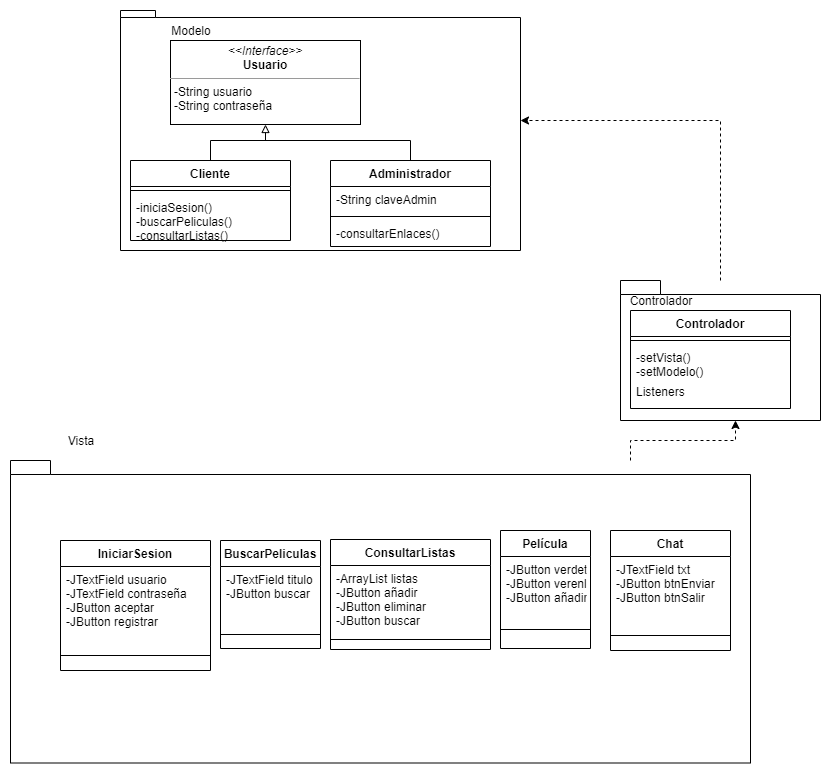

The diagram above was exported from draw.io. Its source (the exported page's mxGraphModel, read from the mxfile embedded in the PNG):
<mxGraphModel dx="2062" dy="1155" grid="1" gridSize="10" guides="1" tooltips="1" connect="1" arrows="1" fold="1" page="1" pageScale="1" pageWidth="827" pageHeight="1169" math="0" shadow="0">
  <root>
    <mxCell id="WIyWlLk6GJQsqaUBKTNV-0" />
    <mxCell id="WIyWlLk6GJQsqaUBKTNV-1" parent="WIyWlLk6GJQsqaUBKTNV-0" />
    <mxCell id="RlvItAUIhlDQf3airOHe-0" value="Modelo&lt;br&gt;&lt;br&gt;&lt;br&gt;&lt;br&gt;&lt;br&gt;" style="shape=folder;fontStyle=1;spacingTop=10;tabWidth=35;tabHeight=7;tabPosition=left;html=1;" parent="WIyWlLk6GJQsqaUBKTNV-1" vertex="1">
      <mxGeometry x="160" y="10" width="400" height="240" as="geometry" />
    </mxCell>
    <mxCell id="RlvItAUIhlDQf3airOHe-39" style="edgeStyle=orthogonalEdgeStyle;rounded=0;orthogonalLoop=1;jettySize=auto;html=1;entryX=0.575;entryY=1.002;entryDx=0;entryDy=0;entryPerimeter=0;dashed=1;startArrow=none;startFill=0;endArrow=classic;endFill=1;" parent="WIyWlLk6GJQsqaUBKTNV-1" source="RlvItAUIhlDQf3airOHe-1" target="RlvItAUIhlDQf3airOHe-2" edge="1">
      <mxGeometry relative="1" as="geometry">
        <Array as="points">
          <mxPoint x="670" y="542" />
          <mxPoint x="670" y="440" />
          <mxPoint x="775" y="440" />
        </Array>
      </mxGeometry>
    </mxCell>
    <mxCell id="RlvItAUIhlDQf3airOHe-1" value="" style="shape=folder;fontStyle=1;spacingTop=10;tabWidth=40;tabHeight=14;tabPosition=left;html=1;" parent="WIyWlLk6GJQsqaUBKTNV-1" vertex="1">
      <mxGeometry x="50" y="460" width="740" height="302.5" as="geometry" />
    </mxCell>
    <mxCell id="RlvItAUIhlDQf3airOHe-38" style="edgeStyle=orthogonalEdgeStyle;rounded=0;orthogonalLoop=1;jettySize=auto;html=1;entryX=1.001;entryY=0.46;entryDx=0;entryDy=0;entryPerimeter=0;startArrow=none;startFill=0;endArrow=classic;endFill=1;dashed=1;" parent="WIyWlLk6GJQsqaUBKTNV-1" source="RlvItAUIhlDQf3airOHe-2" target="RlvItAUIhlDQf3airOHe-0" edge="1">
      <mxGeometry relative="1" as="geometry">
        <Array as="points">
          <mxPoint x="760" y="120" />
        </Array>
      </mxGeometry>
    </mxCell>
    <mxCell id="RlvItAUIhlDQf3airOHe-2" value="&lt;br&gt;" style="shape=folder;fontStyle=1;spacingTop=10;tabWidth=40;tabHeight=14;tabPosition=left;html=1;" parent="WIyWlLk6GJQsqaUBKTNV-1" vertex="1">
      <mxGeometry x="660" y="280" width="200" height="140" as="geometry" />
    </mxCell>
    <mxCell id="RlvItAUIhlDQf3airOHe-13" style="edgeStyle=orthogonalEdgeStyle;rounded=0;orthogonalLoop=1;jettySize=auto;html=1;entryX=0.5;entryY=0;entryDx=0;entryDy=0;endArrow=none;endFill=0;startArrow=block;startFill=0;" parent="WIyWlLk6GJQsqaUBKTNV-1" source="RlvItAUIhlDQf3airOHe-3" target="RlvItAUIhlDQf3airOHe-9" edge="1">
      <mxGeometry relative="1" as="geometry">
        <Array as="points">
          <mxPoint x="305" y="140" />
          <mxPoint x="450" y="140" />
        </Array>
      </mxGeometry>
    </mxCell>
    <mxCell id="RlvItAUIhlDQf3airOHe-3" value="&lt;p style=&quot;margin: 0px ; margin-top: 4px ; text-align: center&quot;&gt;&lt;i&gt;&amp;lt;&amp;lt;Interface&amp;gt;&amp;gt;&lt;/i&gt;&lt;br&gt;&lt;b&gt;Usuario&lt;/b&gt;&lt;/p&gt;&lt;hr size=&quot;1&quot;&gt;&lt;p style=&quot;margin: 0px ; margin-left: 4px&quot;&gt;-String usuario&lt;/p&gt;&lt;p style=&quot;margin: 0px ; margin-left: 4px&quot;&gt;-String contraseña&lt;/p&gt;" style="verticalAlign=top;align=left;overflow=fill;fontSize=12;fontFamily=Helvetica;html=1;" parent="WIyWlLk6GJQsqaUBKTNV-1" vertex="1">
      <mxGeometry x="210" y="40" width="190" height="84" as="geometry" />
    </mxCell>
    <mxCell id="RlvItAUIhlDQf3airOHe-4" value="Modelo" style="text;html=1;strokeColor=none;fillColor=none;align=center;verticalAlign=middle;whiteSpace=wrap;rounded=0;" parent="WIyWlLk6GJQsqaUBKTNV-1" vertex="1">
      <mxGeometry x="210" y="20" width="40" height="20" as="geometry" />
    </mxCell>
    <mxCell id="RlvItAUIhlDQf3airOHe-14" style="edgeStyle=orthogonalEdgeStyle;rounded=0;orthogonalLoop=1;jettySize=auto;html=1;startArrow=none;startFill=0;endArrow=none;endFill=0;" parent="WIyWlLk6GJQsqaUBKTNV-1" source="RlvItAUIhlDQf3airOHe-5" edge="1">
      <mxGeometry relative="1" as="geometry">
        <mxPoint x="310" y="140" as="targetPoint" />
      </mxGeometry>
    </mxCell>
    <mxCell id="RlvItAUIhlDQf3airOHe-5" value="Cliente" style="swimlane;fontStyle=1;align=center;verticalAlign=top;childLayout=stackLayout;horizontal=1;startSize=26;horizontalStack=0;resizeParent=1;resizeParentMax=0;resizeLast=0;collapsible=1;marginBottom=0;" parent="WIyWlLk6GJQsqaUBKTNV-1" vertex="1">
      <mxGeometry x="170" y="160" width="160" height="80" as="geometry" />
    </mxCell>
    <mxCell id="RlvItAUIhlDQf3airOHe-7" value="" style="line;strokeWidth=1;fillColor=none;align=left;verticalAlign=middle;spacingTop=-1;spacingLeft=3;spacingRight=3;rotatable=0;labelPosition=right;points=[];portConstraint=eastwest;" parent="RlvItAUIhlDQf3airOHe-5" vertex="1">
      <mxGeometry y="26" width="160" height="8" as="geometry" />
    </mxCell>
    <mxCell id="RlvItAUIhlDQf3airOHe-8" value="-iniciaSesion()&#10;-buscarPeliculas()&#10;-consultarListas()" style="text;strokeColor=none;fillColor=none;align=left;verticalAlign=top;spacingLeft=4;spacingRight=4;overflow=hidden;rotatable=0;points=[[0,0.5],[1,0.5]];portConstraint=eastwest;" parent="RlvItAUIhlDQf3airOHe-5" vertex="1">
      <mxGeometry y="34" width="160" height="46" as="geometry" />
    </mxCell>
    <mxCell id="RlvItAUIhlDQf3airOHe-9" value="Administrador" style="swimlane;fontStyle=1;align=center;verticalAlign=top;childLayout=stackLayout;horizontal=1;startSize=26;horizontalStack=0;resizeParent=1;resizeParentMax=0;resizeLast=0;collapsible=1;marginBottom=0;" parent="WIyWlLk6GJQsqaUBKTNV-1" vertex="1">
      <mxGeometry x="370" y="160" width="160" height="86" as="geometry" />
    </mxCell>
    <mxCell id="RlvItAUIhlDQf3airOHe-10" value="-String claveAdmin" style="text;strokeColor=none;fillColor=none;align=left;verticalAlign=top;spacingLeft=4;spacingRight=4;overflow=hidden;rotatable=0;points=[[0,0.5],[1,0.5]];portConstraint=eastwest;" parent="RlvItAUIhlDQf3airOHe-9" vertex="1">
      <mxGeometry y="26" width="160" height="26" as="geometry" />
    </mxCell>
    <mxCell id="RlvItAUIhlDQf3airOHe-11" value="" style="line;strokeWidth=1;fillColor=none;align=left;verticalAlign=middle;spacingTop=-1;spacingLeft=3;spacingRight=3;rotatable=0;labelPosition=right;points=[];portConstraint=eastwest;" parent="RlvItAUIhlDQf3airOHe-9" vertex="1">
      <mxGeometry y="52" width="160" height="8" as="geometry" />
    </mxCell>
    <mxCell id="RlvItAUIhlDQf3airOHe-12" value="-consultarEnlaces()" style="text;strokeColor=none;fillColor=none;align=left;verticalAlign=top;spacingLeft=4;spacingRight=4;overflow=hidden;rotatable=0;points=[[0,0.5],[1,0.5]];portConstraint=eastwest;" parent="RlvItAUIhlDQf3airOHe-9" vertex="1">
      <mxGeometry y="60" width="160" height="26" as="geometry" />
    </mxCell>
    <mxCell id="RlvItAUIhlDQf3airOHe-15" value="IniciarSesion" style="swimlane;fontStyle=1;align=center;verticalAlign=top;childLayout=stackLayout;horizontal=1;startSize=26;horizontalStack=0;resizeParent=1;resizeParentMax=0;resizeLast=0;collapsible=1;marginBottom=0;" parent="WIyWlLk6GJQsqaUBKTNV-1" vertex="1">
      <mxGeometry x="100" y="540" width="150" height="130" as="geometry" />
    </mxCell>
    <mxCell id="RlvItAUIhlDQf3airOHe-16" value="-JTextField usuario&#10;-JTextField contraseña&#10;-JButton aceptar&#10;-JButton registrar" style="text;strokeColor=none;fillColor=none;align=left;verticalAlign=top;spacingLeft=4;spacingRight=4;overflow=hidden;rotatable=0;points=[[0,0.5],[1,0.5]];portConstraint=eastwest;" parent="RlvItAUIhlDQf3airOHe-15" vertex="1">
      <mxGeometry y="26" width="150" height="74" as="geometry" />
    </mxCell>
    <mxCell id="RlvItAUIhlDQf3airOHe-17" value="" style="line;strokeWidth=1;fillColor=none;align=left;verticalAlign=middle;spacingTop=-1;spacingLeft=3;spacingRight=3;rotatable=0;labelPosition=right;points=[];portConstraint=eastwest;" parent="RlvItAUIhlDQf3airOHe-15" vertex="1">
      <mxGeometry y="100" width="150" height="30" as="geometry" />
    </mxCell>
    <mxCell id="RlvItAUIhlDQf3airOHe-19" value="BuscarPeliculas" style="swimlane;fontStyle=1;align=center;verticalAlign=top;childLayout=stackLayout;horizontal=1;startSize=26;horizontalStack=0;resizeParent=1;resizeParentMax=0;resizeLast=0;collapsible=1;marginBottom=0;" parent="WIyWlLk6GJQsqaUBKTNV-1" vertex="1">
      <mxGeometry x="260" y="540" width="100" height="108" as="geometry" />
    </mxCell>
    <mxCell id="RlvItAUIhlDQf3airOHe-20" value="-JTextField titulo&#10;-JButton buscar" style="text;strokeColor=none;fillColor=none;align=left;verticalAlign=top;spacingLeft=4;spacingRight=4;overflow=hidden;rotatable=0;points=[[0,0.5],[1,0.5]];portConstraint=eastwest;" parent="RlvItAUIhlDQf3airOHe-19" vertex="1">
      <mxGeometry y="26" width="100" height="54" as="geometry" />
    </mxCell>
    <mxCell id="RlvItAUIhlDQf3airOHe-21" value="" style="line;strokeWidth=1;fillColor=none;align=left;verticalAlign=middle;spacingTop=-1;spacingLeft=3;spacingRight=3;rotatable=0;labelPosition=right;points=[];portConstraint=eastwest;" parent="RlvItAUIhlDQf3airOHe-19" vertex="1">
      <mxGeometry y="80" width="100" height="28" as="geometry" />
    </mxCell>
    <mxCell id="RlvItAUIhlDQf3airOHe-23" value="ConsultarListas" style="swimlane;fontStyle=1;align=center;verticalAlign=top;childLayout=stackLayout;horizontal=1;startSize=26;horizontalStack=0;resizeParent=1;resizeParentMax=0;resizeLast=0;collapsible=1;marginBottom=0;" parent="WIyWlLk6GJQsqaUBKTNV-1" vertex="1">
      <mxGeometry x="370" y="539" width="160" height="110" as="geometry" />
    </mxCell>
    <mxCell id="RlvItAUIhlDQf3airOHe-24" value="-ArrayList listas&#10;-JButton añadir&#10;-JButton eliminar&#10;-JButton buscar" style="text;strokeColor=none;fillColor=none;align=left;verticalAlign=top;spacingLeft=4;spacingRight=4;overflow=hidden;rotatable=0;points=[[0,0.5],[1,0.5]];portConstraint=eastwest;" parent="RlvItAUIhlDQf3airOHe-23" vertex="1">
      <mxGeometry y="26" width="160" height="64" as="geometry" />
    </mxCell>
    <mxCell id="RlvItAUIhlDQf3airOHe-25" value="&#10;&#10;&#10;" style="line;strokeWidth=1;fillColor=none;align=left;verticalAlign=middle;spacingTop=-1;spacingLeft=3;spacingRight=3;rotatable=0;labelPosition=right;points=[];portConstraint=eastwest;" parent="RlvItAUIhlDQf3airOHe-23" vertex="1">
      <mxGeometry y="90" width="160" height="20" as="geometry" />
    </mxCell>
    <mxCell id="RlvItAUIhlDQf3airOHe-27" value="Película" style="swimlane;fontStyle=1;align=center;verticalAlign=top;childLayout=stackLayout;horizontal=1;startSize=26;horizontalStack=0;resizeParent=1;resizeParentMax=0;resizeLast=0;collapsible=1;marginBottom=0;" parent="WIyWlLk6GJQsqaUBKTNV-1" vertex="1">
      <mxGeometry x="540" y="530" width="90" height="118" as="geometry" />
    </mxCell>
    <mxCell id="RlvItAUIhlDQf3airOHe-28" value="-JButton verdetalles&#10;-JButton verenlaces&#10;-JButton añadirenlace&#10;" style="text;strokeColor=none;fillColor=none;align=left;verticalAlign=top;spacingLeft=4;spacingRight=4;overflow=hidden;rotatable=0;points=[[0,0.5],[1,0.5]];portConstraint=eastwest;" parent="RlvItAUIhlDQf3airOHe-27" vertex="1">
      <mxGeometry y="26" width="90" height="54" as="geometry" />
    </mxCell>
    <mxCell id="RlvItAUIhlDQf3airOHe-29" value="" style="line;strokeWidth=1;fillColor=none;align=left;verticalAlign=middle;spacingTop=-1;spacingLeft=3;spacingRight=3;rotatable=0;labelPosition=right;points=[];portConstraint=eastwest;" parent="RlvItAUIhlDQf3airOHe-27" vertex="1">
      <mxGeometry y="80" width="90" height="38" as="geometry" />
    </mxCell>
    <mxCell id="RlvItAUIhlDQf3airOHe-31" value="Controlador" style="swimlane;fontStyle=1;align=center;verticalAlign=top;childLayout=stackLayout;horizontal=1;startSize=26;horizontalStack=0;resizeParent=1;resizeParentMax=0;resizeLast=0;collapsible=1;marginBottom=0;" parent="WIyWlLk6GJQsqaUBKTNV-1" vertex="1">
      <mxGeometry x="670" y="310" width="160" height="98" as="geometry" />
    </mxCell>
    <mxCell id="RlvItAUIhlDQf3airOHe-33" value="" style="line;strokeWidth=1;fillColor=none;align=left;verticalAlign=middle;spacingTop=-1;spacingLeft=3;spacingRight=3;rotatable=0;labelPosition=right;points=[];portConstraint=eastwest;" parent="RlvItAUIhlDQf3airOHe-31" vertex="1">
      <mxGeometry y="26" width="160" height="8" as="geometry" />
    </mxCell>
    <mxCell id="RlvItAUIhlDQf3airOHe-32" value="-setVista()&#10;-setModelo()&#10;" style="text;strokeColor=none;fillColor=none;align=left;verticalAlign=top;spacingLeft=4;spacingRight=4;overflow=hidden;rotatable=0;points=[[0,0.5],[1,0.5]];portConstraint=eastwest;" parent="RlvItAUIhlDQf3airOHe-31" vertex="1">
      <mxGeometry y="34" width="160" height="34" as="geometry" />
    </mxCell>
    <mxCell id="RlvItAUIhlDQf3airOHe-34" value="Listeners" style="text;strokeColor=none;fillColor=none;align=left;verticalAlign=top;spacingLeft=4;spacingRight=4;overflow=hidden;rotatable=0;points=[[0,0.5],[1,0.5]];portConstraint=eastwest;" parent="RlvItAUIhlDQf3airOHe-31" vertex="1">
      <mxGeometry y="68" width="160" height="30" as="geometry" />
    </mxCell>
    <mxCell id="RlvItAUIhlDQf3airOHe-35" value="Vista" style="text;html=1;strokeColor=none;fillColor=none;align=center;verticalAlign=middle;whiteSpace=wrap;rounded=0;" parent="WIyWlLk6GJQsqaUBKTNV-1" vertex="1">
      <mxGeometry x="100" y="430" width="40" height="20" as="geometry" />
    </mxCell>
    <mxCell id="RlvItAUIhlDQf3airOHe-36" value="Controlador" style="text;html=1;strokeColor=none;fillColor=none;align=center;verticalAlign=middle;whiteSpace=wrap;rounded=0;" parent="WIyWlLk6GJQsqaUBKTNV-1" vertex="1">
      <mxGeometry x="680" y="290" width="40" height="20" as="geometry" />
    </mxCell>
    <mxCell id="uOuihmfFT0Wbm9TO9yIX-0" value="Chat" style="swimlane;fontStyle=1;align=center;verticalAlign=top;childLayout=stackLayout;horizontal=1;startSize=26;horizontalStack=0;resizeParent=1;resizeParentMax=0;resizeLast=0;collapsible=1;marginBottom=0;" vertex="1" parent="WIyWlLk6GJQsqaUBKTNV-1">
      <mxGeometry x="650" y="530" width="120" height="120" as="geometry" />
    </mxCell>
    <mxCell id="uOuihmfFT0Wbm9TO9yIX-1" value="-JTextField txt&#10;-JButton btnEnviar&#10;-JButton btnSalir" style="text;strokeColor=none;fillColor=none;align=left;verticalAlign=top;spacingLeft=4;spacingRight=4;overflow=hidden;rotatable=0;points=[[0,0.5],[1,0.5]];portConstraint=eastwest;" vertex="1" parent="uOuihmfFT0Wbm9TO9yIX-0">
      <mxGeometry y="26" width="120" height="64" as="geometry" />
    </mxCell>
    <mxCell id="uOuihmfFT0Wbm9TO9yIX-2" value="" style="line;strokeWidth=1;fillColor=none;align=left;verticalAlign=middle;spacingTop=-1;spacingLeft=3;spacingRight=3;rotatable=0;labelPosition=right;points=[];portConstraint=eastwest;" vertex="1" parent="uOuihmfFT0Wbm9TO9yIX-0">
      <mxGeometry y="90" width="120" height="30" as="geometry" />
    </mxCell>
  </root>
</mxGraphModel>